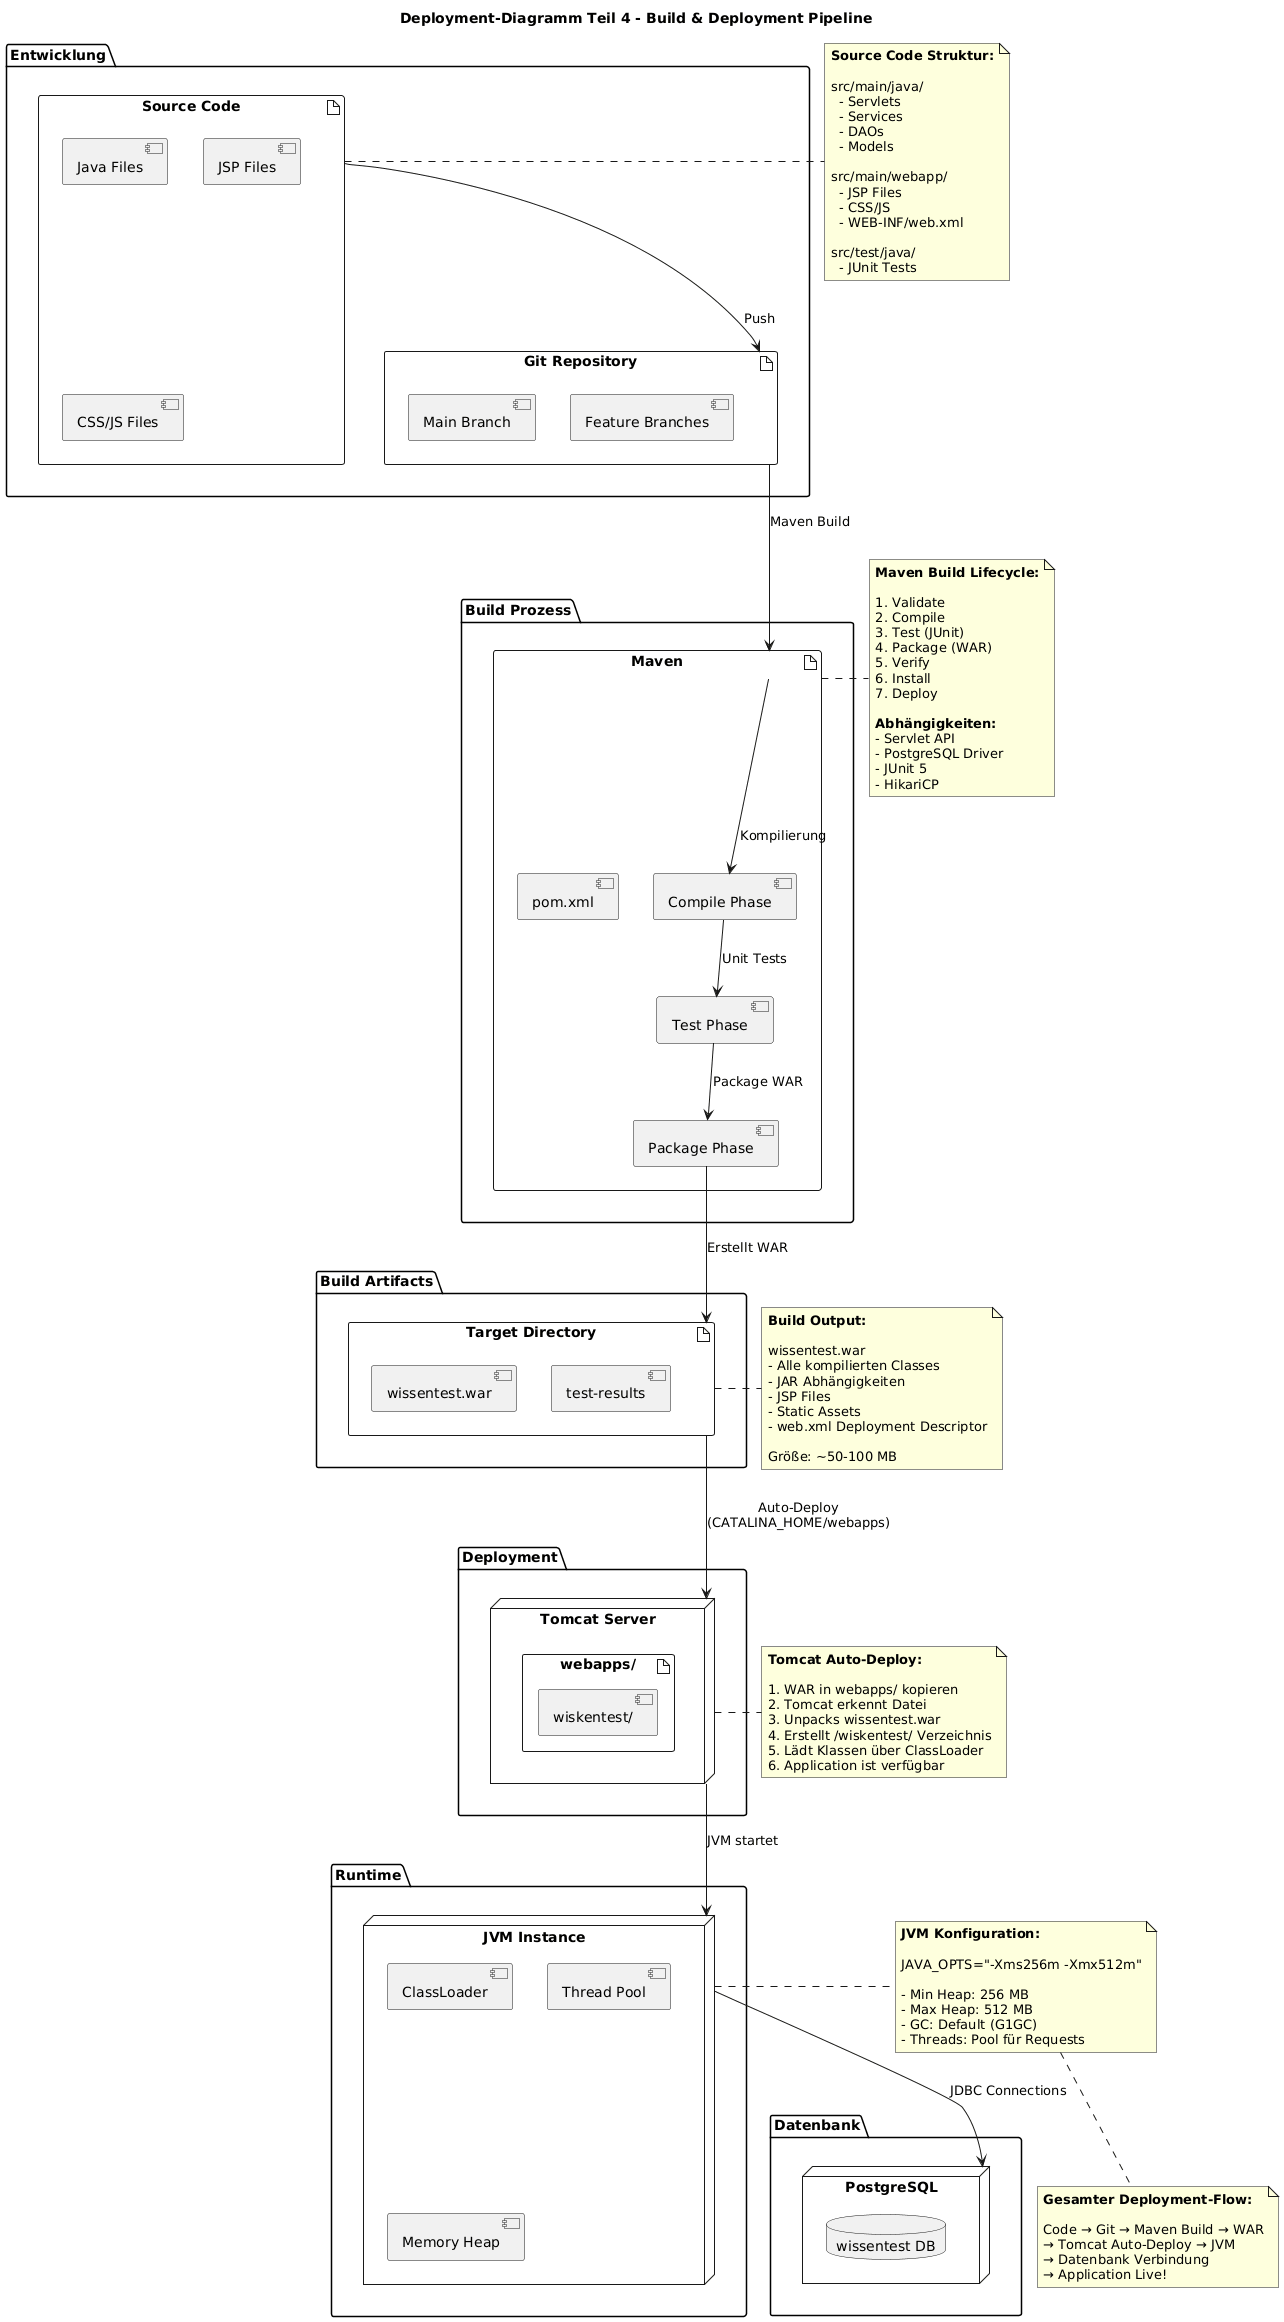

The diagram above was rendered by PlantUML. Its source (embedded in the PNG):
@startuml
title Deployment-Diagramm Teil 4 - Build & Deployment Pipeline

package "Entwicklung" {
    artifact "Source Code" as SRC {
        component "Java Files" as JAVA
        component "JSP Files" as JSP_FILES
        component "CSS/JS Files" as ASSETS
    }
    
    artifact "Git Repository" as GIT {
        component "Main Branch" as MAIN
        component "Feature Branches" as FEATURES
    }
}

package "Build Prozess" {
    artifact "Maven" as MAVEN {
        component "pom.xml" as POM
        component "Compile Phase" as COMPILE
        component "Test Phase" as TEST
        component "Package Phase" as PACKAGE
    }
}

package "Build Artifacts" {
    artifact "Target Directory" as TARGET {
        component "wissentest.war" as WAR_FILE
        component "test-results" as TEST_RESULTS
    }
}

package "Deployment" {
    node "Tomcat Server" as TOMCAT_DEPLOY {
        artifact "webapps/" as WEBAPPS {
            component "wiskentest/" as CONTEXT
        }
    }
}

package "Runtime" {
    node "JVM Instance" as JVM {
        component "ClassLoader" as LOADER
        component "Thread Pool" as THREADS
        component "Memory Heap" as HEAP
    }
}

package "Datenbank" {
    node "PostgreSQL" as PG {
        database "wissentest DB" as PG_DB
    }
}

' Workflow
SRC --> GIT : "Push"
GIT --> MAVEN : "Maven Build"

MAVEN --> COMPILE : "Kompilierung"
COMPILE --> TEST : "Unit Tests"
TEST --> PACKAGE : "Package WAR"
PACKAGE --> TARGET : "Erstellt WAR"

TARGET --> TOMCAT_DEPLOY : "Auto-Deploy\n(CATALINA_HOME/webapps)"
TOMCAT_DEPLOY --> JVM : "JVM startet"
JVM --> PG : "JDBC Connections"

note right of SRC
  **Source Code Struktur:**
  
  src/main/java/
    - Servlets
    - Services
    - DAOs
    - Models
  
  src/main/webapp/
    - JSP Files
    - CSS/JS
    - WEB-INF/web.xml
  
  src/test/java/
    - JUnit Tests
end note

note right of MAVEN
  **Maven Build Lifecycle:**
  
  1. Validate
  2. Compile
  3. Test (JUnit)
  4. Package (WAR)
  5. Verify
  6. Install
  7. Deploy
  
  **Abhängigkeiten:**
  - Servlet API
  - PostgreSQL Driver
  - JUnit 5
  - HikariCP
end note

note right of TARGET
  **Build Output:**
  
  wissentest.war
  - Alle kompilierten Classes
  - JAR Abhängigkeiten
  - JSP Files
  - Static Assets
  - web.xml Deployment Descriptor
  
  Größe: ~50-100 MB
end note

note right of TOMCAT_DEPLOY
  **Tomcat Auto-Deploy:**
  
  1. WAR in webapps/ kopieren
  2. Tomcat erkennt Datei
  3. Unpacks wissentest.war
  4. Erstellt /wiskentest/ Verzeichnis
  5. Lädt Klassen über ClassLoader
  6. Application ist verfügbar
end note

note right of JVM
  **JVM Konfiguration:**
  
  JAVA_OPTS="-Xms256m -Xmx512m"
  
  - Min Heap: 256 MB
  - Max Heap: 512 MB
  - GC: Default (G1GC)
  - Threads: Pool für Requests
end note

note bottom
  **Gesamter Deployment-Flow:**
  
  Code → Git → Maven Build → WAR
  → Tomcat Auto-Deploy → JVM
  → Datenbank Verbindung
  → Application Live!
end note
@enduml